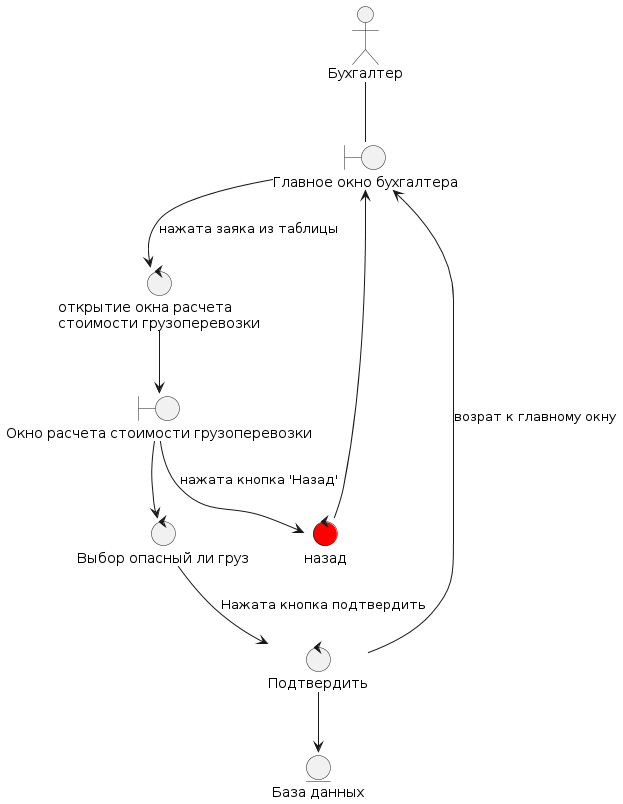

The diagram above was rendered by PlantUML. Its source (embedded in the PNG):
@startuml
actor "Бухгалтер" as accountant

entity "База данных" as orders_base

boundary "Главное окно бухгалтера" as main_window
boundary "Окно расчета стоимости грузоперевозки" as Cost

control "открытие окна расчета\nстоимости грузоперевозки" as open
control "назад" as back_mainWindow #red
control "Выбор опасный ли груз" as Danger
control "Подтвердить" as sac

'-------------------------------------------------— 
accountant -- main_window
main_window --> open: нажата заяка из таблицы
open --> Cost
Cost --> back_mainWindow : нажата кнопка 'Назад'
back_mainWindow  --> main_window
Cost --> Danger
Danger --> sac: Нажата кнопка подтвердить
sac --> orders_base
sac --> main_window: возрат к главному окну
@enduml